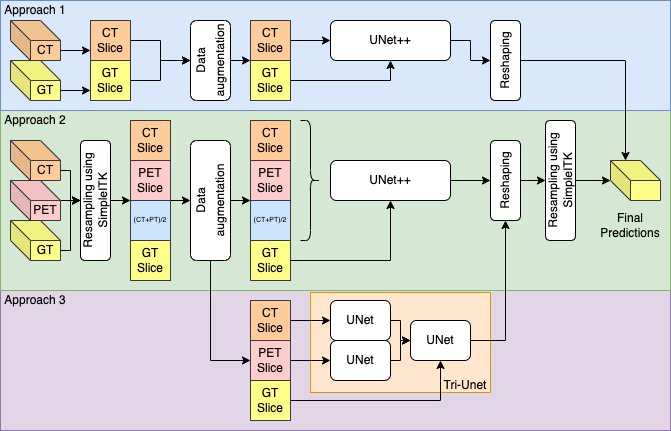

The diagram above was exported from draw.io. Its source (the exported page's mxGraphModel, read from the mxfile embedded in the PNG):
<mxGraphModel dx="1999" dy="750" grid="1" gridSize="10" guides="1" tooltips="1" connect="1" arrows="1" fold="1" page="1" pageScale="1" pageWidth="827" pageHeight="1169" math="0" shadow="0">
  <root>
    <mxCell id="0" />
    <mxCell id="1" parent="0" />
    <mxCell id="e0fC1qlpoirqoMiK4nsA-116" value="" style="rounded=0;whiteSpace=wrap;html=1;fontSize=12;fillColor=#e1d5e7;strokeColor=#9673a6;" parent="1" vertex="1">
      <mxGeometry x="-10" y="310" width="670" height="140" as="geometry" />
    </mxCell>
    <mxCell id="e0fC1qlpoirqoMiK4nsA-123" value="" style="rounded=0;whiteSpace=wrap;html=1;fontSize=12;fillColor=#ffe6cc;strokeColor=#d79b00;" parent="1" vertex="1">
      <mxGeometry x="300" y="312" width="180" height="100" as="geometry" />
    </mxCell>
    <mxCell id="e0fC1qlpoirqoMiK4nsA-115" value="" style="rounded=0;whiteSpace=wrap;html=1;fontSize=12;fillColor=#d5e8d4;strokeColor=#82b366;" parent="1" vertex="1">
      <mxGeometry x="-10" y="130" width="670" height="180" as="geometry" />
    </mxCell>
    <mxCell id="e0fC1qlpoirqoMiK4nsA-114" value="" style="rounded=0;whiteSpace=wrap;html=1;fontSize=12;fillColor=#dae8fc;strokeColor=#6c8ebf;" parent="1" vertex="1">
      <mxGeometry x="-10" y="20" width="670" height="110" as="geometry" />
    </mxCell>
    <mxCell id="e0fC1qlpoirqoMiK4nsA-31" style="edgeStyle=orthogonalEdgeStyle;rounded=0;orthogonalLoop=1;jettySize=auto;html=1;exitX=1;exitY=0.5;exitDx=0;exitDy=0;entryX=0;entryY=0.5;entryDx=0;entryDy=0;" parent="1" source="e0fC1qlpoirqoMiK4nsA-4" edge="1">
      <mxGeometry relative="1" as="geometry">
        <mxPoint x="420" y="80" as="targetPoint" />
      </mxGeometry>
    </mxCell>
    <mxCell id="e0fC1qlpoirqoMiK4nsA-112" style="edgeStyle=orthogonalEdgeStyle;rounded=0;orthogonalLoop=1;jettySize=auto;html=1;exitX=1;exitY=0.5;exitDx=0;exitDy=0;entryX=0.5;entryY=0;entryDx=0;entryDy=0;fontSize=12;" parent="1" source="e0fC1qlpoirqoMiK4nsA-4" target="e0fC1qlpoirqoMiK4nsA-111" edge="1">
      <mxGeometry relative="1" as="geometry" />
    </mxCell>
    <mxCell id="e0fC1qlpoirqoMiK4nsA-4" value="UNet++" style="rounded=1;whiteSpace=wrap;html=1;" parent="1" vertex="1">
      <mxGeometry x="320" y="40" width="120" height="40" as="geometry" />
    </mxCell>
    <mxCell id="e0fC1qlpoirqoMiK4nsA-7" value="" style="shape=cube;whiteSpace=wrap;html=1;boundedLbl=1;backgroundOutline=1;darkOpacity=0.05;darkOpacity2=0.1;fillColor=#ffff88;strokeColor=#36393d;" parent="1" vertex="1">
      <mxGeometry x="600" y="180" width="50" height="40" as="geometry" />
    </mxCell>
    <mxCell id="e0fC1qlpoirqoMiK4nsA-103" style="edgeStyle=orthogonalEdgeStyle;rounded=0;orthogonalLoop=1;jettySize=auto;html=1;exitX=1;exitY=0.5;exitDx=0;exitDy=0;entryX=0.5;entryY=0;entryDx=0;entryDy=0;fontSize=12;" parent="1" source="e0fC1qlpoirqoMiK4nsA-10" target="e0fC1qlpoirqoMiK4nsA-68" edge="1">
      <mxGeometry relative="1" as="geometry" />
    </mxCell>
    <mxCell id="e0fC1qlpoirqoMiK4nsA-10" value="UNet++" style="rounded=1;whiteSpace=wrap;html=1;" parent="1" vertex="1">
      <mxGeometry x="320" y="180" width="120" height="40" as="geometry" />
    </mxCell>
    <mxCell id="e0fC1qlpoirqoMiK4nsA-16" style="edgeStyle=orthogonalEdgeStyle;rounded=0;orthogonalLoop=1;jettySize=auto;html=1;exitX=1;exitY=0.5;exitDx=0;exitDy=0;entryX=0;entryY=0.5;entryDx=0;entryDy=0;" parent="1" source="e0fC1qlpoirqoMiK4nsA-13" target="e0fC1qlpoirqoMiK4nsA-15" edge="1">
      <mxGeometry relative="1" as="geometry">
        <Array as="points">
          <mxPoint x="390" y="340" />
          <mxPoint x="390" y="360" />
        </Array>
      </mxGeometry>
    </mxCell>
    <mxCell id="e0fC1qlpoirqoMiK4nsA-13" value="UNet" style="rounded=1;whiteSpace=wrap;html=1;" parent="1" vertex="1">
      <mxGeometry x="320" y="320" width="60" height="40" as="geometry" />
    </mxCell>
    <mxCell id="e0fC1qlpoirqoMiK4nsA-17" style="edgeStyle=orthogonalEdgeStyle;rounded=0;orthogonalLoop=1;jettySize=auto;html=1;exitX=1;exitY=0.5;exitDx=0;exitDy=0;entryX=0;entryY=0.5;entryDx=0;entryDy=0;" parent="1" source="e0fC1qlpoirqoMiK4nsA-14" target="e0fC1qlpoirqoMiK4nsA-15" edge="1">
      <mxGeometry relative="1" as="geometry">
        <Array as="points">
          <mxPoint x="390" y="380" />
          <mxPoint x="390" y="360" />
        </Array>
      </mxGeometry>
    </mxCell>
    <mxCell id="e0fC1qlpoirqoMiK4nsA-14" value="UNet" style="rounded=1;whiteSpace=wrap;html=1;" parent="1" vertex="1">
      <mxGeometry x="320" y="360" width="60" height="40" as="geometry" />
    </mxCell>
    <mxCell id="e0fC1qlpoirqoMiK4nsA-105" style="edgeStyle=orthogonalEdgeStyle;rounded=0;orthogonalLoop=1;jettySize=auto;html=1;exitX=1;exitY=0.5;exitDx=0;exitDy=0;entryX=0;entryY=0.5;entryDx=0;entryDy=0;fontSize=12;" parent="1" source="e0fC1qlpoirqoMiK4nsA-15" target="e0fC1qlpoirqoMiK4nsA-68" edge="1">
      <mxGeometry relative="1" as="geometry" />
    </mxCell>
    <mxCell id="e0fC1qlpoirqoMiK4nsA-15" value="UNet" style="rounded=1;whiteSpace=wrap;html=1;" parent="1" vertex="1">
      <mxGeometry x="400" y="340" width="60" height="40" as="geometry" />
    </mxCell>
    <mxCell id="e0fC1qlpoirqoMiK4nsA-28" style="edgeStyle=orthogonalEdgeStyle;rounded=0;orthogonalLoop=1;jettySize=auto;html=1;exitX=1;exitY=0.5;exitDx=0;exitDy=0;" parent="1" source="e0fC1qlpoirqoMiK4nsA-21" edge="1">
      <mxGeometry relative="1" as="geometry">
        <mxPoint x="180" y="80" as="targetPoint" />
      </mxGeometry>
    </mxCell>
    <mxCell id="e0fC1qlpoirqoMiK4nsA-21" value="CT Slice" style="whiteSpace=wrap;html=1;aspect=fixed;fillColor=#ffcc99;strokeColor=#36393d;" parent="1" vertex="1">
      <mxGeometry x="80" y="40" width="40" height="40" as="geometry" />
    </mxCell>
    <mxCell id="e0fC1qlpoirqoMiK4nsA-101" style="edgeStyle=orthogonalEdgeStyle;rounded=0;orthogonalLoop=1;jettySize=auto;html=1;exitX=1;exitY=1;exitDx=0;exitDy=0;entryX=0.5;entryY=0;entryDx=0;entryDy=0;fontSize=12;" parent="1" source="e0fC1qlpoirqoMiK4nsA-22" target="e0fC1qlpoirqoMiK4nsA-60" edge="1">
      <mxGeometry relative="1" as="geometry" />
    </mxCell>
    <mxCell id="e0fC1qlpoirqoMiK4nsA-22" value="PET Slice" style="whiteSpace=wrap;html=1;aspect=fixed;fillColor=#ffcccc;strokeColor=#36393d;" parent="1" vertex="1">
      <mxGeometry x="120" y="180" width="40" height="40" as="geometry" />
    </mxCell>
    <mxCell id="e0fC1qlpoirqoMiK4nsA-29" style="edgeStyle=orthogonalEdgeStyle;rounded=0;orthogonalLoop=1;jettySize=auto;html=1;exitX=1;exitY=0.5;exitDx=0;exitDy=0;entryX=0.5;entryY=0;entryDx=0;entryDy=0;" parent="1" source="e0fC1qlpoirqoMiK4nsA-23" target="e0fC1qlpoirqoMiK4nsA-91" edge="1">
      <mxGeometry relative="1" as="geometry">
        <mxPoint x="160" y="80" as="targetPoint" />
      </mxGeometry>
    </mxCell>
    <mxCell id="e0fC1qlpoirqoMiK4nsA-23" value="GT Slice" style="whiteSpace=wrap;html=1;aspect=fixed;fillColor=#ffff88;strokeColor=#36393d;" parent="1" vertex="1">
      <mxGeometry x="80" y="80" width="40" height="40" as="geometry" />
    </mxCell>
    <mxCell id="e0fC1qlpoirqoMiK4nsA-26" style="edgeStyle=orthogonalEdgeStyle;rounded=0;orthogonalLoop=1;jettySize=auto;html=1;exitX=0;exitY=0;exitDx=50;exitDy=30;exitPerimeter=0;entryX=0;entryY=0.75;entryDx=0;entryDy=0;" parent="1" source="e0fC1qlpoirqoMiK4nsA-24" target="e0fC1qlpoirqoMiK4nsA-21" edge="1">
      <mxGeometry relative="1" as="geometry" />
    </mxCell>
    <mxCell id="e0fC1qlpoirqoMiK4nsA-24" value="CT" style="shape=cube;whiteSpace=wrap;html=1;boundedLbl=1;backgroundOutline=1;darkOpacity=0.05;darkOpacity2=0.1;fillColor=#ffcc99;strokeColor=#36393d;" parent="1" vertex="1">
      <mxGeometry y="40" width="50" height="40" as="geometry" />
    </mxCell>
    <mxCell id="e0fC1qlpoirqoMiK4nsA-27" style="edgeStyle=orthogonalEdgeStyle;rounded=0;orthogonalLoop=1;jettySize=auto;html=1;exitX=0;exitY=0;exitDx=50;exitDy=30;exitPerimeter=0;entryX=0;entryY=0.75;entryDx=0;entryDy=0;" parent="1" source="e0fC1qlpoirqoMiK4nsA-25" target="e0fC1qlpoirqoMiK4nsA-23" edge="1">
      <mxGeometry relative="1" as="geometry" />
    </mxCell>
    <mxCell id="e0fC1qlpoirqoMiK4nsA-25" value="GT" style="shape=cube;whiteSpace=wrap;html=1;boundedLbl=1;backgroundOutline=1;darkOpacity=0.05;darkOpacity2=0.1;fillColor=#ffff88;strokeColor=#36393d;" parent="1" vertex="1">
      <mxGeometry y="80" width="50" height="40" as="geometry" />
    </mxCell>
    <mxCell id="e0fC1qlpoirqoMiK4nsA-97" style="edgeStyle=orthogonalEdgeStyle;rounded=0;orthogonalLoop=1;jettySize=auto;html=1;exitX=0;exitY=0;exitDx=50;exitDy=30;exitPerimeter=0;entryX=0.5;entryY=0;entryDx=0;entryDy=0;fontSize=12;" parent="1" source="e0fC1qlpoirqoMiK4nsA-32" target="e0fC1qlpoirqoMiK4nsA-59" edge="1">
      <mxGeometry relative="1" as="geometry">
        <Array as="points">
          <mxPoint x="60" y="190" />
          <mxPoint x="60" y="220" />
        </Array>
      </mxGeometry>
    </mxCell>
    <mxCell id="e0fC1qlpoirqoMiK4nsA-32" value="CT" style="shape=cube;whiteSpace=wrap;html=1;boundedLbl=1;backgroundOutline=1;darkOpacity=0.05;darkOpacity2=0.1;fillColor=#ffcc99;strokeColor=#36393d;" parent="1" vertex="1">
      <mxGeometry y="160" width="50" height="40" as="geometry" />
    </mxCell>
    <mxCell id="e0fC1qlpoirqoMiK4nsA-98" style="edgeStyle=orthogonalEdgeStyle;rounded=0;orthogonalLoop=1;jettySize=auto;html=1;exitX=0;exitY=0;exitDx=50;exitDy=30;exitPerimeter=0;entryX=0.5;entryY=0;entryDx=0;entryDy=0;fontSize=12;" parent="1" source="e0fC1qlpoirqoMiK4nsA-33" target="e0fC1qlpoirqoMiK4nsA-59" edge="1">
      <mxGeometry relative="1" as="geometry">
        <Array as="points">
          <mxPoint x="50" y="220" />
        </Array>
      </mxGeometry>
    </mxCell>
    <mxCell id="e0fC1qlpoirqoMiK4nsA-33" value="PET" style="shape=cube;whiteSpace=wrap;html=1;boundedLbl=1;backgroundOutline=1;darkOpacity=0.05;darkOpacity2=0.1;fillColor=#ffcccc;strokeColor=#36393d;" parent="1" vertex="1">
      <mxGeometry y="200" width="50" height="40" as="geometry" />
    </mxCell>
    <mxCell id="e0fC1qlpoirqoMiK4nsA-99" style="edgeStyle=orthogonalEdgeStyle;rounded=0;orthogonalLoop=1;jettySize=auto;html=1;exitX=0;exitY=0;exitDx=50;exitDy=30;exitPerimeter=0;entryX=0.5;entryY=0;entryDx=0;entryDy=0;fontSize=12;" parent="1" source="e0fC1qlpoirqoMiK4nsA-34" target="e0fC1qlpoirqoMiK4nsA-59" edge="1">
      <mxGeometry relative="1" as="geometry">
        <Array as="points">
          <mxPoint x="60" y="270" />
          <mxPoint x="60" y="220" />
        </Array>
      </mxGeometry>
    </mxCell>
    <mxCell id="e0fC1qlpoirqoMiK4nsA-34" value="GT" style="shape=cube;whiteSpace=wrap;html=1;boundedLbl=1;backgroundOutline=1;darkOpacity=0.05;darkOpacity2=0.1;fillColor=#ffff88;strokeColor=#36393d;" parent="1" vertex="1">
      <mxGeometry y="240" width="50" height="40" as="geometry" />
    </mxCell>
    <mxCell id="e0fC1qlpoirqoMiK4nsA-40" value="CT Slice" style="whiteSpace=wrap;html=1;aspect=fixed;fillColor=#ffcc99;strokeColor=#36393d;" parent="1" vertex="1">
      <mxGeometry x="120" y="140" width="40" height="40" as="geometry" />
    </mxCell>
    <mxCell id="e0fC1qlpoirqoMiK4nsA-41" value="(CT+PT)/2&lt;br style=&quot;font-size: 7px;&quot;&gt;" style="whiteSpace=wrap;html=1;aspect=fixed;fontSize=7;fillColor=#cce5ff;strokeColor=#36393d;" parent="1" vertex="1">
      <mxGeometry x="120" y="220" width="40" height="40" as="geometry" />
    </mxCell>
    <mxCell id="e0fC1qlpoirqoMiK4nsA-49" value="GT Slice" style="whiteSpace=wrap;html=1;aspect=fixed;fillColor=#ffff88;strokeColor=#36393d;" parent="1" vertex="1">
      <mxGeometry x="120" y="260" width="40" height="40" as="geometry" />
    </mxCell>
    <mxCell id="e0fC1qlpoirqoMiK4nsA-100" style="edgeStyle=orthogonalEdgeStyle;rounded=0;orthogonalLoop=1;jettySize=auto;html=1;exitX=0.5;exitY=1;exitDx=0;exitDy=0;entryX=0;entryY=0;entryDx=0;entryDy=0;fontSize=12;" parent="1" source="e0fC1qlpoirqoMiK4nsA-59" target="e0fC1qlpoirqoMiK4nsA-41" edge="1">
      <mxGeometry relative="1" as="geometry" />
    </mxCell>
    <mxCell id="e0fC1qlpoirqoMiK4nsA-59" value="&lt;span style=&quot;font-size: 12px; background-color: rgb(255, 255, 255);&quot;&gt;Resampling using SimpleITK&lt;/span&gt;" style="rounded=1;whiteSpace=wrap;html=1;fontSize=7;rotation=-90;" parent="1" vertex="1">
      <mxGeometry x="25" y="205" width="120" height="30" as="geometry" />
    </mxCell>
    <mxCell id="e0fC1qlpoirqoMiK4nsA-102" style="edgeStyle=orthogonalEdgeStyle;rounded=0;orthogonalLoop=1;jettySize=auto;html=1;exitX=0.5;exitY=1;exitDx=0;exitDy=0;entryX=0;entryY=0;entryDx=0;entryDy=0;fontSize=12;" parent="1" source="e0fC1qlpoirqoMiK4nsA-60" target="e0fC1qlpoirqoMiK4nsA-64" edge="1">
      <mxGeometry relative="1" as="geometry" />
    </mxCell>
    <mxCell id="e0fC1qlpoirqoMiK4nsA-104" style="edgeStyle=orthogonalEdgeStyle;rounded=0;orthogonalLoop=1;jettySize=auto;html=1;exitX=0;exitY=0.5;exitDx=0;exitDy=0;entryX=0;entryY=0.5;entryDx=0;entryDy=0;fontSize=12;" parent="1" source="e0fC1qlpoirqoMiK4nsA-60" target="e0fC1qlpoirqoMiK4nsA-80" edge="1">
      <mxGeometry relative="1" as="geometry" />
    </mxCell>
    <mxCell id="e0fC1qlpoirqoMiK4nsA-60" value="&lt;span style=&quot;font-size: 12px;&quot;&gt;Data&lt;/span&gt;&lt;br style=&quot;font-size: 12px;&quot;&gt;&lt;span style=&quot;font-size: 12px;&quot;&gt;augmentation&lt;/span&gt;" style="rounded=1;whiteSpace=wrap;html=1;fontSize=7;rotation=-90;" parent="1" vertex="1">
      <mxGeometry x="140" y="200" width="120" height="40" as="geometry" />
    </mxCell>
    <mxCell id="e0fC1qlpoirqoMiK4nsA-62" value="PET Slice" style="whiteSpace=wrap;html=1;aspect=fixed;fillColor=#ffcccc;strokeColor=#36393d;" parent="1" vertex="1">
      <mxGeometry x="240" y="180" width="40" height="40" as="geometry" />
    </mxCell>
    <mxCell id="e0fC1qlpoirqoMiK4nsA-63" value="CT Slice" style="whiteSpace=wrap;html=1;aspect=fixed;fillColor=#ffcc99;strokeColor=#36393d;" parent="1" vertex="1">
      <mxGeometry x="240" y="140" width="40" height="40" as="geometry" />
    </mxCell>
    <mxCell id="e0fC1qlpoirqoMiK4nsA-64" value="(CT+PT)/2&lt;br style=&quot;font-size: 7px;&quot;&gt;" style="whiteSpace=wrap;html=1;aspect=fixed;fontSize=7;fillColor=#cce5ff;strokeColor=#36393d;" parent="1" vertex="1">
      <mxGeometry x="240" y="220" width="40" height="40" as="geometry" />
    </mxCell>
    <mxCell id="e0fC1qlpoirqoMiK4nsA-67" style="edgeStyle=orthogonalEdgeStyle;rounded=0;orthogonalLoop=1;jettySize=auto;html=1;exitX=1;exitY=0.5;exitDx=0;exitDy=0;entryX=0.5;entryY=1;entryDx=0;entryDy=0;fontSize=7;" parent="1" source="e0fC1qlpoirqoMiK4nsA-65" target="e0fC1qlpoirqoMiK4nsA-10" edge="1">
      <mxGeometry relative="1" as="geometry" />
    </mxCell>
    <mxCell id="e0fC1qlpoirqoMiK4nsA-65" value="GT Slice" style="whiteSpace=wrap;html=1;aspect=fixed;fillColor=#ffff88;strokeColor=#36393d;" parent="1" vertex="1">
      <mxGeometry x="240" y="260" width="40" height="40" as="geometry" />
    </mxCell>
    <mxCell id="e0fC1qlpoirqoMiK4nsA-66" value="" style="shape=curlyBracket;whiteSpace=wrap;html=1;rounded=1;flipH=1;fontSize=7;" parent="1" vertex="1">
      <mxGeometry x="290" y="140" width="20" height="120" as="geometry" />
    </mxCell>
    <mxCell id="e0fC1qlpoirqoMiK4nsA-106" style="edgeStyle=orthogonalEdgeStyle;rounded=0;orthogonalLoop=1;jettySize=auto;html=1;exitX=0.5;exitY=1;exitDx=0;exitDy=0;entryX=0.5;entryY=0;entryDx=0;entryDy=0;fontSize=12;" parent="1" source="e0fC1qlpoirqoMiK4nsA-68" target="e0fC1qlpoirqoMiK4nsA-69" edge="1">
      <mxGeometry relative="1" as="geometry" />
    </mxCell>
    <mxCell id="e0fC1qlpoirqoMiK4nsA-68" value="Reshaping" style="rounded=1;whiteSpace=wrap;html=1;rotation=-90;" parent="1" vertex="1">
      <mxGeometry x="455" y="185" width="80" height="30" as="geometry" />
    </mxCell>
    <mxCell id="e0fC1qlpoirqoMiK4nsA-107" style="edgeStyle=orthogonalEdgeStyle;rounded=0;orthogonalLoop=1;jettySize=auto;html=1;exitX=0.5;exitY=1;exitDx=0;exitDy=0;entryX=0;entryY=0;entryDx=0;entryDy=20;entryPerimeter=0;fontSize=12;" parent="1" source="e0fC1qlpoirqoMiK4nsA-69" target="e0fC1qlpoirqoMiK4nsA-7" edge="1">
      <mxGeometry relative="1" as="geometry" />
    </mxCell>
    <mxCell id="e0fC1qlpoirqoMiK4nsA-69" value="&lt;span style=&quot;font-size: 12px; background-color: rgb(255, 255, 255);&quot;&gt;Resampling using SimpleITK&lt;/span&gt;" style="rounded=1;whiteSpace=wrap;html=1;fontSize=7;rotation=-90;" parent="1" vertex="1">
      <mxGeometry x="490" y="185" width="120" height="30" as="geometry" />
    </mxCell>
    <mxCell id="e0fC1qlpoirqoMiK4nsA-70" value="&lt;font style=&quot;font-size: 12px;&quot;&gt;Final Predictions&lt;/font&gt;" style="text;html=1;strokeColor=none;fillColor=none;align=center;verticalAlign=middle;whiteSpace=wrap;rounded=0;fontSize=7;rotation=0;" parent="1" vertex="1">
      <mxGeometry x="580" y="230" width="80" height="30" as="geometry" />
    </mxCell>
    <mxCell id="e0fC1qlpoirqoMiK4nsA-87" style="edgeStyle=orthogonalEdgeStyle;rounded=0;orthogonalLoop=1;jettySize=auto;html=1;exitX=1;exitY=0.5;exitDx=0;exitDy=0;entryX=0;entryY=0.5;entryDx=0;entryDy=0;fontSize=12;" parent="1" source="e0fC1qlpoirqoMiK4nsA-80" target="e0fC1qlpoirqoMiK4nsA-14" edge="1">
      <mxGeometry relative="1" as="geometry" />
    </mxCell>
    <mxCell id="e0fC1qlpoirqoMiK4nsA-80" value="PET Slice" style="whiteSpace=wrap;html=1;aspect=fixed;fillColor=#ffcccc;strokeColor=#36393d;" parent="1" vertex="1">
      <mxGeometry x="240" y="360" width="40" height="40" as="geometry" />
    </mxCell>
    <mxCell id="e0fC1qlpoirqoMiK4nsA-86" style="edgeStyle=orthogonalEdgeStyle;rounded=0;orthogonalLoop=1;jettySize=auto;html=1;exitX=1;exitY=0.5;exitDx=0;exitDy=0;entryX=0;entryY=0.5;entryDx=0;entryDy=0;fontSize=12;" parent="1" source="e0fC1qlpoirqoMiK4nsA-81" target="e0fC1qlpoirqoMiK4nsA-13" edge="1">
      <mxGeometry relative="1" as="geometry" />
    </mxCell>
    <mxCell id="e0fC1qlpoirqoMiK4nsA-81" value="CT Slice" style="whiteSpace=wrap;html=1;aspect=fixed;fillColor=#ffcc99;strokeColor=#36393d;" parent="1" vertex="1">
      <mxGeometry x="240" y="320" width="40" height="40" as="geometry" />
    </mxCell>
    <mxCell id="e0fC1qlpoirqoMiK4nsA-88" style="edgeStyle=orthogonalEdgeStyle;rounded=0;orthogonalLoop=1;jettySize=auto;html=1;exitX=1;exitY=0.5;exitDx=0;exitDy=0;entryX=0.5;entryY=1;entryDx=0;entryDy=0;fontSize=12;" parent="1" source="e0fC1qlpoirqoMiK4nsA-83" target="e0fC1qlpoirqoMiK4nsA-15" edge="1">
      <mxGeometry relative="1" as="geometry" />
    </mxCell>
    <mxCell id="e0fC1qlpoirqoMiK4nsA-83" value="GT Slice" style="whiteSpace=wrap;html=1;aspect=fixed;fillColor=#ffff88;strokeColor=#36393d;" parent="1" vertex="1">
      <mxGeometry x="240" y="400" width="40" height="40" as="geometry" />
    </mxCell>
    <mxCell id="e0fC1qlpoirqoMiK4nsA-109" style="edgeStyle=orthogonalEdgeStyle;rounded=0;orthogonalLoop=1;jettySize=auto;html=1;exitX=0.5;exitY=1;exitDx=0;exitDy=0;entryX=0;entryY=0;entryDx=0;entryDy=0;fontSize=12;" parent="1" source="e0fC1qlpoirqoMiK4nsA-91" target="e0fC1qlpoirqoMiK4nsA-93" edge="1">
      <mxGeometry relative="1" as="geometry" />
    </mxCell>
    <mxCell id="e0fC1qlpoirqoMiK4nsA-91" value="&lt;span style=&quot;font-size: 12px;&quot;&gt;Data&lt;/span&gt;&lt;br style=&quot;font-size: 12px;&quot;&gt;&lt;span style=&quot;font-size: 12px;&quot;&gt;augmentation&lt;/span&gt;" style="rounded=1;whiteSpace=wrap;html=1;fontSize=7;rotation=-90;" parent="1" vertex="1">
      <mxGeometry x="160" y="60" width="80" height="40" as="geometry" />
    </mxCell>
    <mxCell id="e0fC1qlpoirqoMiK4nsA-94" style="edgeStyle=orthogonalEdgeStyle;rounded=0;orthogonalLoop=1;jettySize=auto;html=1;exitX=1;exitY=0.5;exitDx=0;exitDy=0;fontSize=12;" parent="1" source="e0fC1qlpoirqoMiK4nsA-92" target="e0fC1qlpoirqoMiK4nsA-4" edge="1">
      <mxGeometry relative="1" as="geometry" />
    </mxCell>
    <mxCell id="e0fC1qlpoirqoMiK4nsA-92" value="CT Slice" style="whiteSpace=wrap;html=1;aspect=fixed;fillColor=#ffcc99;strokeColor=#36393d;" parent="1" vertex="1">
      <mxGeometry x="240" y="40" width="40" height="40" as="geometry" />
    </mxCell>
    <mxCell id="e0fC1qlpoirqoMiK4nsA-95" style="edgeStyle=orthogonalEdgeStyle;rounded=0;orthogonalLoop=1;jettySize=auto;html=1;exitX=1;exitY=0.5;exitDx=0;exitDy=0;fontSize=12;entryX=0.5;entryY=1;entryDx=0;entryDy=0;" parent="1" source="e0fC1qlpoirqoMiK4nsA-93" target="e0fC1qlpoirqoMiK4nsA-4" edge="1">
      <mxGeometry relative="1" as="geometry">
        <mxPoint x="380" y="120" as="targetPoint" />
      </mxGeometry>
    </mxCell>
    <mxCell id="e0fC1qlpoirqoMiK4nsA-93" value="GT Slice" style="whiteSpace=wrap;html=1;aspect=fixed;fillColor=#ffff88;strokeColor=#36393d;" parent="1" vertex="1">
      <mxGeometry x="240" y="80" width="40" height="40" as="geometry" />
    </mxCell>
    <mxCell id="e0fC1qlpoirqoMiK4nsA-113" style="edgeStyle=orthogonalEdgeStyle;rounded=0;orthogonalLoop=1;jettySize=auto;html=1;exitX=0.5;exitY=1;exitDx=0;exitDy=0;entryX=0;entryY=0;entryDx=15;entryDy=0;entryPerimeter=0;fontSize=12;" parent="1" source="e0fC1qlpoirqoMiK4nsA-111" target="e0fC1qlpoirqoMiK4nsA-7" edge="1">
      <mxGeometry relative="1" as="geometry" />
    </mxCell>
    <mxCell id="e0fC1qlpoirqoMiK4nsA-111" value="Reshaping" style="rounded=1;whiteSpace=wrap;html=1;rotation=-90;" parent="1" vertex="1">
      <mxGeometry x="455" y="65" width="80" height="30" as="geometry" />
    </mxCell>
    <mxCell id="e0fC1qlpoirqoMiK4nsA-117" value="Approach 1" style="text;html=1;strokeColor=none;fillColor=none;align=center;verticalAlign=middle;whiteSpace=wrap;rounded=0;fontSize=12;" parent="1" vertex="1">
      <mxGeometry x="-10" y="20" width="70" height="20" as="geometry" />
    </mxCell>
    <mxCell id="e0fC1qlpoirqoMiK4nsA-119" value="Approach 2" style="text;html=1;strokeColor=none;fillColor=none;align=center;verticalAlign=middle;whiteSpace=wrap;rounded=0;fontSize=12;" parent="1" vertex="1">
      <mxGeometry x="-10" y="130" width="70" height="20" as="geometry" />
    </mxCell>
    <mxCell id="e0fC1qlpoirqoMiK4nsA-120" value="Approach 3" style="text;html=1;strokeColor=none;fillColor=none;align=center;verticalAlign=middle;whiteSpace=wrap;rounded=0;fontSize=12;" parent="1" vertex="1">
      <mxGeometry x="-10" y="310" width="70" height="20" as="geometry" />
    </mxCell>
    <mxCell id="e0fC1qlpoirqoMiK4nsA-124" value="Tri-Unet" style="text;html=1;strokeColor=none;fillColor=none;align=center;verticalAlign=middle;whiteSpace=wrap;rounded=0;fontSize=12;" parent="1" vertex="1">
      <mxGeometry x="425" y="390" width="60" height="30" as="geometry" />
    </mxCell>
  </root>
</mxGraphModel>